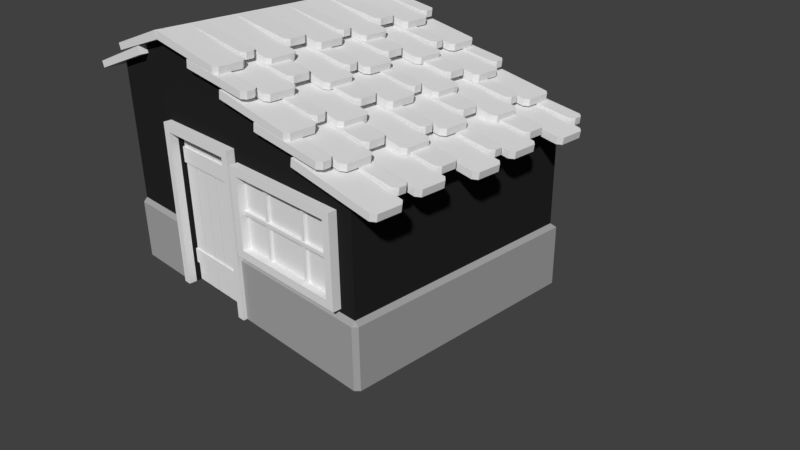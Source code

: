 # Source: Hut.blend  (saved by Blender 2.79.0; exported with 4.5.12 LTS)
import bpy
from mathutils import Matrix  # noqa: F401  (used for matrix-valued properties, if any)

bpy.ops.wm.read_factory_settings(use_empty=True)
scene = bpy.context.scene
scene.name = 'Scene'

# ---- collections
col_collection_1 = bpy.data.collections.new('Collection 1'); scene.collection.children.link(col_collection_1)

# ---- materials (node trees are filled in below, after node groups)
mat_roof = bpy.data.materials.new('Roof')
mat_roof.alpha_threshold = 0.0
mat_roof.roughness = 0.5
mat_wood = bpy.data.materials.new('Wood')
mat_wood.alpha_threshold = 0.0
mat_wood.roughness = 0.5
mat_stone = bpy.data.materials.new('Stone')
mat_stone.alpha_threshold = 0.0
mat_stone.roughness = 0.5
mat_wood_light = bpy.data.materials.new('Wood-Light')
mat_wood_light.alpha_threshold = 0.0
mat_wood_light.roughness = 0.5
mat_wood_dark = bpy.data.materials.new('Wood-Dark')
mat_wood_dark.alpha_threshold = 0.0
mat_wood_dark.roughness = 0.5
mat_inside = bpy.data.materials.new('Inside')
mat_inside.alpha_threshold = 0.0
mat_inside.roughness = 0.5

# ---- material node trees
mat_roof.use_nodes = True; mat_roof.node_tree.nodes.clear()
_N = mat_roof.node_tree.nodes; _L = mat_roof.node_tree.links
n0 = _N.new('ShaderNodeOutputMaterial'); n0.name = 'Material Output'; n0.location = (300, 300)
n1 = _N.new('ShaderNodeBsdfDiffuse'); n1.name = 'Diffuse BSDF'; n1.location = (10, 300)
_L.new(n1.outputs[0], n0.inputs[0])
n0.is_active_output = True
mat_wood.use_nodes = True; mat_wood.node_tree.nodes.clear()
_N = mat_wood.node_tree.nodes; _L = mat_wood.node_tree.links
n0 = _N.new('ShaderNodeOutputMaterial'); n0.name = 'Material Output'; n0.location = (300, 300)
n1 = _N.new('ShaderNodeBsdfDiffuse'); n1.name = 'Diffuse BSDF'; n1.location = (10, 300)
n1.inputs[0].default_value = (0.01885, 0.01885, 0.01885, 1.0)
_L.new(n1.outputs[0], n0.inputs[0])
n0.is_active_output = True
mat_stone.use_nodes = True; mat_stone.node_tree.nodes.clear()
_N = mat_stone.node_tree.nodes; _L = mat_stone.node_tree.links
n0 = _N.new('ShaderNodeOutputMaterial'); n0.name = 'Material Output'; n0.location = (300, 300)
n1 = _N.new('ShaderNodeBsdfDiffuse'); n1.name = 'Diffuse BSDF'; n1.location = (10, 300)
n1.inputs[0].default_value = (0.3757, 0.3757, 0.3757, 1.0)
_L.new(n1.outputs[0], n0.inputs[0])
n0.is_active_output = True
mat_wood_light.use_nodes = True; mat_wood_light.node_tree.nodes.clear()
_N = mat_wood_light.node_tree.nodes; _L = mat_wood_light.node_tree.links
n0 = _N.new('ShaderNodeOutputMaterial'); n0.name = 'Material Output'; n0.location = (300, 300)
n1 = _N.new('ShaderNodeBsdfDiffuse'); n1.name = 'Diffuse BSDF'; n1.location = (10, 300)
_L.new(n1.outputs[0], n0.inputs[0])
n0.is_active_output = True
mat_wood_dark.use_nodes = True; mat_wood_dark.node_tree.nodes.clear()
_N = mat_wood_dark.node_tree.nodes; _L = mat_wood_dark.node_tree.links
n0 = _N.new('ShaderNodeOutputMaterial'); n0.name = 'Material Output'; n0.location = (300, 300)
n1 = _N.new('ShaderNodeBsdfDiffuse'); n1.name = 'Diffuse BSDF'; n1.location = (10, 300)
_L.new(n1.outputs[0], n0.inputs[0])
n0.is_active_output = True
mat_inside.use_nodes = True; mat_inside.node_tree.nodes.clear()
_N = mat_inside.node_tree.nodes; _L = mat_inside.node_tree.links
n0 = _N.new('ShaderNodeOutputMaterial'); n0.name = 'Material Output'; n0.location = (300, 300)
n1 = _N.new('ShaderNodeBsdfDiffuse'); n1.name = 'Diffuse BSDF'; n1.location = (10, 300)
_L.new(n1.outputs[0], n0.inputs[0])
n0.is_active_output = True

# ---- world
world_world = bpy.data.worlds.new('World'); scene.world = world_world
world_world.color = (0.05088, 0.05088, 0.05088)
world_world.use_sun_shadow = False
world_world.sun_shadow_jitter_overblur = 0.0
world_world.cycles.sampling_method = 'MANUAL'

# ---- cameras
cam_camera = bpy.data.cameras.new('Camera')
cam_camera.clip_end = 100.0
cam_camera.lens = 35.0
cam_camera.sensor_width = 32.0
cam_camera.sensor_height = 18.0
cam_camera.ortho_scale = 7.314
cam_camera.dof.focus_distance = 0.0

# ---- meshes
me_cube_002 = bpy.data.meshes.new('Cube.002')
me_cube_002.from_pydata([(-0.9989, -2.1, 3.0), (-0.9826, -2.1, 3.099), (-0.9989, -1.7, 3.0), (-0.9826, -1.7, 3.099), (-0.9989, -1.7, 3.0), (-0.9859, -1.7, 3.099), (-0.9989, -1.5, 3.0), (-0.9859, -1.5, 3.099), (-0.9989, -1.5, 3.0), (-0.9813, -1.5, 3.098), (-0.9989, -1.1, 3.0), (-0.9813, -1.1, 3.098), (-0.9989, -1.1, 3.0), (-0.9869, -1.1, 3.099), (-0.9989, -0.8, 3.0), (-0.9869, -0.8, 3.099), (0.08282, -2.046, 2.83), (0.03424, -2.095, 2.838), (0.04776, -2.095, 2.92), (0.09633, -2.046, 2.912), (0.03424, -1.705, 2.838), (0.08282, -1.754, 2.83), (0.09633, -1.754, 2.912), (0.04776, -1.705, 2.92), (-0.01135, -1.646, 2.879), (-0.06015, -1.695, 2.885), (-0.04933, -1.695, 2.967), (-0.0005189, -1.646, 2.961), (-0.06015, -1.505, 2.885), (-0.01135, -1.554, 2.879), (-0.0005189, -1.554, 2.961), (-0.04933, -1.505, 2.967), (0.1396, -1.446, 2.806), (0.09114, -1.495, 2.814), (0.1057, -1.495, 2.896), (0.1542, -1.446, 2.887), (0.09114, -1.105, 2.814), (0.1396, -1.154, 2.806), (0.1542, -1.154, 2.887), (0.1057, -1.105, 2.896), (-0.05981, -1.046, 2.895), (-0.1087, -1.095, 2.901), (-0.09868, -1.095, 2.983), (-0.04981, -1.046, 2.977), (-0.1087, -0.805, 2.901), (-0.05981, -0.8543, 2.895), (-0.04981, -0.8543, 2.977), (-0.09868, -0.805, 2.983), (-0.9989, -0.8, 3.0), (-0.9826, -0.8, 3.099), (-0.9989, -0.4, 3.0), (-0.9826, -0.4, 3.099), (-0.9989, -0.4, 3.0), (-0.9859, -0.4, 3.099), (-0.9989, -0.2, 3.0), (-0.9859, -0.2, 3.099), (-0.9989, -0.2, 3.0), (-0.9813, -0.2, 3.098), (-0.9989, 0.2, 3.0), (-0.9813, 0.2, 3.098), (-0.9989, 0.2, 3.0), (-0.9869, 0.2, 3.099), (-0.9989, 0.5, 3.0), (-0.9869, 0.5, 3.099), (0.08282, -0.7457, 2.83), (0.03424, -0.795, 2.838), (0.04776, -0.795, 2.92), (0.09633, -0.7457, 2.912), (0.03424, -0.405, 2.838), (0.08282, -0.4543, 2.83), (0.09633, -0.4543, 2.912), (0.04776, -0.405, 2.92), (-0.01135, -0.3457, 2.879), (-0.06015, -0.395, 2.885), (-0.04933, -0.395, 2.967), (-0.0005189, -0.3457, 2.961), (-0.06015, -0.205, 2.885), (-0.01135, -0.2543, 2.879), (-0.0005189, -0.2543, 2.961), (-0.04933, -0.205, 2.967), (0.1396, -0.1457, 2.806), (0.09114, -0.195, 2.814), (0.1057, -0.195, 2.896), (0.1542, -0.1457, 2.887), (0.09114, 0.195, 2.814), (0.1396, 0.1457, 2.806), (0.1542, 0.1457, 2.887), (0.1057, 0.195, 2.896), (-0.05981, 0.2543, 2.895), (-0.1087, 0.205, 2.901), (-0.09868, 0.205, 2.983), (-0.04981, 0.2543, 2.977), (-0.1087, 0.495, 2.901), (-0.05981, 0.4457, 2.895), (-0.04981, 0.4457, 2.977), (-0.09868, 0.495, 2.983), (-0.9989, 0.5, 3.0), (-0.9826, 0.5, 3.099), (-0.9989, 0.9, 3.0), (-0.9826, 0.9, 3.099), (-0.9989, 0.9, 3.0), (-0.9859, 0.9, 3.099), (-0.9989, 1.1, 3.0), (-0.9859, 1.1, 3.099), (0.08282, 0.5543, 2.83), (0.03424, 0.505, 2.838), (0.04776, 0.505, 2.92), (0.09633, 0.5543, 2.912), (0.03424, 0.895, 2.838), (0.08282, 0.8457, 2.83), (0.09633, 0.8457, 2.912), (0.04776, 0.895, 2.92), (-0.01135, 0.9543, 2.879), (-0.06015, 0.905, 2.885), (-0.04933, 0.905, 2.967), (-0.0005189, 0.9543, 2.961), (-0.06015, 1.095, 2.885), (-0.01135, 1.046, 2.879), (-0.0005189, 1.046, 2.961), (-0.04933, 1.095, 2.967), (-1.424, -2.1, 2.75), (-1.458, -2.1, 2.844), (-1.424, -1.7, 2.75), (-1.458, -1.7, 2.844), (-1.424, -1.7, 2.75), (-1.455, -1.7, 2.845), (-1.424, -1.5, 2.75), (-1.455, -1.5, 2.845), (-1.424, -1.5, 2.75), (-1.46, -1.5, 2.844), (-1.424, -1.1, 2.75), (-1.46, -1.1, 2.844), (-0.4329, 1.1, 2.801), (-0.4166, 1.1, 2.9), (-0.4329, 0.7, 2.801), (-0.4166, 0.7, 2.9), (-0.4329, 0.7, 2.801), (-0.4198, 0.7, 2.9), (-0.4329, 0.5, 2.801), (-0.4198, 0.5, 2.9), (-0.4329, 0.5, 2.801), (-0.4153, 0.5, 2.899), (-0.4329, 0.1, 2.801), (-0.4153, 0.1, 2.899), (-0.4329, 0.1, 2.801), (-0.4208, 0.1, 2.9), (-0.4329, -0.2, 2.801), (-0.4208, -0.2, 2.9), (0.6488, 1.046, 2.631), (0.6003, 1.095, 2.639), (0.6138, 1.095, 2.721), (0.6624, 1.046, 2.713), (0.6003, 0.705, 2.639), (0.6488, 0.7543, 2.631), (0.6624, 0.7543, 2.713), (0.6138, 0.705, 2.721), (0.5547, 0.6457, 2.68), (0.5059, 0.695, 2.686), (0.5167, 0.695, 2.768), (0.5655, 0.6457, 2.762), (0.5059, 0.505, 2.686), (0.5547, 0.5543, 2.68), (0.5655, 0.5543, 2.762), (0.5167, 0.505, 2.768), (0.7056, 0.4457, 2.607), (0.6572, 0.495, 2.615), (0.6717, 0.495, 2.697), (0.7202, 0.4457, 2.688), (0.6572, 0.105, 2.615), (0.7056, 0.1543, 2.607), (0.7202, 0.1543, 2.688), (0.6717, 0.105, 2.697), (0.5062, 0.04573, 2.696), (0.4574, 0.09495, 2.702), (0.4673, 0.09495, 2.784), (0.5162, 0.04573, 2.778), (0.4574, -0.195, 2.702), (0.5062, -0.1457, 2.696), (0.5162, -0.1457, 2.778), (0.4673, -0.195, 2.784), (-0.4329, -0.2, 2.801), (-0.4166, -0.2, 2.9), (-0.4329, -0.6, 2.801), (-0.4166, -0.6, 2.9), (-0.4329, -0.6, 2.801), (-0.4198, -0.6, 2.9), (-0.4329, -0.8, 2.801), (-0.4198, -0.8, 2.9), (-0.4329, -0.8, 2.801), (-0.4153, -0.8, 2.899), (-0.4329, -1.2, 2.801), (-0.4153, -1.2, 2.899), (-0.4329, -1.2, 2.801), (-0.4208, -1.2, 2.9), (-0.4329, -1.5, 2.801), (-0.4208, -1.5, 2.9), (0.6488, -0.2543, 2.631), (0.6003, -0.205, 2.639), (0.6138, -0.205, 2.721), (0.6624, -0.2543, 2.713), (0.6003, -0.595, 2.639), (0.6488, -0.5457, 2.631), (0.6624, -0.5457, 2.713), (0.6138, -0.595, 2.721), (0.5547, -0.6543, 2.68), (0.5059, -0.605, 2.686), (0.5167, -0.605, 2.768), (0.5655, -0.6543, 2.762), (0.5059, -0.795, 2.686), (0.5547, -0.7457, 2.68), (0.5655, -0.7457, 2.762), (0.5167, -0.795, 2.768), (0.7056, -0.8543, 2.607), (0.6572, -0.805, 2.615), (0.6717, -0.805, 2.697), (0.7202, -0.8543, 2.688), (0.6572, -1.195, 2.615), (0.7056, -1.146, 2.607), (0.7202, -1.146, 2.688), (0.6717, -1.195, 2.697), (0.5062, -1.254, 2.696), (0.4574, -1.205, 2.702), (0.4673, -1.205, 2.784), (0.5162, -1.254, 2.778), (0.4574, -1.495, 2.702), (0.5062, -1.446, 2.696), (0.5162, -1.446, 2.778), (0.4673, -1.495, 2.784), (-0.4329, -1.5, 2.801), (-0.4166, -1.5, 2.9), (-0.4329, -1.9, 2.801), (-0.4166, -1.9, 2.9), (-0.4329, -1.9, 2.801), (-0.4198, -1.9, 2.9), (-0.4329, -2.1, 2.801), (-0.4198, -2.1, 2.9), (-1.424, -1.1, 2.75), (-1.454, -1.1, 2.846), (-1.424, -0.8, 2.75), (-1.454, -0.8, 2.846), (-2.456, -2.046, 2.384), (-2.41, -2.095, 2.401), (-2.438, -2.095, 2.479), (-2.485, -2.046, 2.462), (0.6488, -1.554, 2.631), (0.6003, -1.505, 2.639), (0.6138, -1.505, 2.721), (0.6624, -1.554, 2.713), (0.6003, -1.895, 2.639), (0.6488, -1.846, 2.631), (0.6624, -1.846, 2.713), (0.6138, -1.895, 2.721), (0.5547, -1.954, 2.68), (0.5059, -1.905, 2.686), (0.5167, -1.905, 2.768), (0.5655, -1.954, 2.762), (0.5059, -2.095, 2.686), (0.5547, -2.046, 2.68), (0.5655, -2.046, 2.762), (0.5167, -2.095, 2.768), (-2.41, -1.705, 2.401), (-2.456, -1.754, 2.384), (-2.485, -1.754, 2.462), (-2.438, -1.705, 2.479), (-2.373, -1.646, 2.449), (-2.326, -1.695, 2.464), (-2.352, -1.695, 2.543), (-2.398, -1.646, 2.528), (-2.326, -1.505, 2.464), (-2.373, -1.554, 2.449), (-2.398, -1.554, 2.528), (-2.352, -1.505, 2.543), (-2.507, -1.446, 2.349), (-2.461, -1.495, 2.367), (-2.491, -1.495, 2.444), (-2.537, -1.446, 2.427), (0.1332, -2.1, 2.602), (0.1494, -2.1, 2.701), (0.1332, -1.7, 2.602), (0.1494, -1.7, 2.701), (0.1332, -1.7, 2.602), (0.1462, -1.7, 2.701), (0.1332, -1.5, 2.602), (0.1462, -1.5, 2.701), (0.1332, -1.5, 2.602), (0.1507, -1.5, 2.7), (0.1332, -1.1, 2.602), (0.1507, -1.1, 2.7), (0.1332, -1.1, 2.602), (0.1452, -1.1, 2.701), (0.1332, -0.8, 2.602), (0.1452, -0.8, 2.701), (1.215, -2.046, 2.432), (1.166, -2.095, 2.44), (1.18, -2.095, 2.522), (1.228, -2.046, 2.514), (1.166, -1.705, 2.44), (1.215, -1.754, 2.432), (1.228, -1.754, 2.514), (1.18, -1.705, 2.522), (1.121, -1.646, 2.481), (1.072, -1.695, 2.487), (1.083, -1.695, 2.569), (1.132, -1.646, 2.563), (1.072, -1.505, 2.487), (1.121, -1.554, 2.481), (1.132, -1.554, 2.563), (1.083, -1.505, 2.569), (1.272, -1.446, 2.408), (1.223, -1.495, 2.416), (1.238, -1.495, 2.498), (1.286, -1.446, 2.489), (1.223, -1.105, 2.416), (1.272, -1.154, 2.408), (1.286, -1.154, 2.489), (1.238, -1.105, 2.498), (1.072, -1.046, 2.497), (1.023, -1.095, 2.503), (1.033, -1.095, 2.585), (1.082, -1.046, 2.579), (1.023, -0.805, 2.503), (1.072, -0.8543, 2.497), (1.082, -0.8543, 2.579), (1.033, -0.805, 2.585), (0.1332, -0.8, 2.602), (0.1494, -0.8, 2.701), (0.1332, -0.4, 2.602), (0.1494, -0.4, 2.701), (0.1332, -0.4, 2.602), (0.1462, -0.4, 2.701), (0.1332, -0.2, 2.602), (0.1462, -0.2, 2.701), (0.1332, -0.2, 2.602), (0.1507, -0.2, 2.7), (0.1332, 0.2, 2.602), (0.1507, 0.2, 2.7), (0.1332, 0.2, 2.602), (0.1452, 0.2, 2.701), (0.1332, 0.5, 2.602), (0.1452, 0.5, 2.701), (1.215, -0.7457, 2.432), (1.166, -0.795, 2.44), (1.18, -0.795, 2.522), (1.228, -0.7457, 2.514), (1.166, -0.405, 2.44), (1.215, -0.4543, 2.432), (1.228, -0.4543, 2.514), (1.18, -0.405, 2.522), (1.121, -0.3457, 2.481), (1.072, -0.395, 2.487), (1.083, -0.395, 2.569), (1.132, -0.3457, 2.563), (1.072, -0.205, 2.487), (1.121, -0.2543, 2.481), (1.132, -0.2543, 2.563), (1.083, -0.205, 2.569), (1.272, -0.1457, 2.408), (1.223, -0.195, 2.416), (1.238, -0.195, 2.498), (1.286, -0.1457, 2.489), (1.223, 0.195, 2.416), (1.272, 0.1457, 2.408), (1.286, 0.1457, 2.489), (1.238, 0.195, 2.498), (1.072, 0.2543, 2.497), (1.023, 0.205, 2.503), (1.033, 0.205, 2.585), (1.082, 0.2543, 2.579), (1.023, 0.495, 2.503), (1.072, 0.4457, 2.497), (1.082, 0.4457, 2.579), (1.033, 0.495, 2.585), (0.1332, 0.5, 2.602), (0.1494, 0.5, 2.701), (0.1332, 0.9, 2.602), (0.1494, 0.9, 2.701), (0.1332, 0.9, 2.602), (0.1462, 0.9, 2.701), (0.1332, 1.1, 2.602), (0.1462, 1.1, 2.701), (-2.461, -1.105, 2.367), (-2.507, -1.154, 2.349), (-2.537, -1.154, 2.427), (-2.491, -1.105, 2.444), (-2.328, -1.046, 2.474), (-2.281, -1.095, 2.488), (-2.306, -1.095, 2.568), (-2.353, -1.046, 2.553), (1.215, 0.5543, 2.432), (1.166, 0.505, 2.44), (1.18, 0.505, 2.522), (1.228, 0.5543, 2.514), (1.166, 0.895, 2.44), (1.215, 0.8457, 2.432), (1.228, 0.8457, 2.514), (1.18, 0.895, 2.522), (1.121, 0.9543, 2.481), (1.072, 0.905, 2.487), (1.083, 0.905, 2.569), (1.132, 0.9543, 2.563), (1.072, 1.095, 2.487), (1.121, 1.046, 2.481), (1.132, 1.046, 2.563), (1.083, 1.095, 2.569), (-2.281, -0.805, 2.488), (-2.328, -0.8543, 2.474), (-2.353, -0.8543, 2.553), (-2.306, -0.805, 2.568), (-1.424, -0.8, 2.75), (-1.458, -0.8, 2.844), (-1.424, -0.4, 2.75), (-1.458, -0.4, 2.844), (-1.424, -0.4, 2.75), (-1.455, -0.4, 2.845), (-1.424, -0.2, 2.75), (-1.455, -0.2, 2.845), (-1.424, -0.2, 2.75), (-1.46, -0.2, 2.844), (-1.424, 0.2, 2.75), (-1.46, 0.2, 2.844), (0.6992, 1.1, 2.403), (0.7155, 1.1, 2.502), (0.6992, 0.7, 2.403), (0.7155, 0.7, 2.502), (0.6992, 0.7, 2.403), (0.7122, 0.7, 2.502), (0.6992, 0.5, 2.403), (0.7122, 0.5, 2.502), (0.6992, 0.5, 2.403), (0.7167, 0.5, 2.501), (0.6992, 0.1, 2.403), (0.7167, 0.1, 2.501), (0.6992, 0.1, 2.403), (0.7112, 0.1, 2.502), (0.6992, -0.2, 2.403), (0.7112, -0.2, 2.502), (1.781, 1.046, 2.233), (1.732, 1.095, 2.241), (1.746, 1.095, 2.323), (1.794, 1.046, 2.315), (1.732, 0.705, 2.241), (1.781, 0.7543, 2.233), (1.794, 0.7543, 2.315), (1.746, 0.705, 2.323), (1.687, 0.6457, 2.282), (1.638, 0.695, 2.288), (1.649, 0.695, 2.37), (1.698, 0.6457, 2.364), (1.638, 0.505, 2.288), (1.687, 0.5543, 2.282), (1.698, 0.5543, 2.364), (1.649, 0.505, 2.37), (1.838, 0.4457, 2.209), (1.789, 0.495, 2.217), (1.804, 0.495, 2.299), (1.852, 0.4457, 2.29), (1.789, 0.105, 2.217), (1.838, 0.1543, 2.209), (1.852, 0.1543, 2.29), (1.804, 0.105, 2.299), (1.638, 0.04573, 2.298), (1.589, 0.09495, 2.303), (1.599, 0.09495, 2.386), (1.648, 0.04573, 2.38), (1.589, -0.195, 2.303), (1.638, -0.1457, 2.298), (1.648, -0.1457, 2.38), (1.599, -0.195, 2.386), (0.6992, -0.2, 2.403), (0.7155, -0.2, 2.502), (0.6992, -0.6, 2.403), (0.7155, -0.6, 2.502), (0.6992, -0.6, 2.403), (0.7122, -0.6, 2.502), (0.6992, -0.8, 2.403), (0.7122, -0.8, 2.502), (0.6992, -0.8, 2.403), (0.7167, -0.8, 2.501), (0.6992, -1.2, 2.403), (0.7167, -1.2, 2.501), (0.6992, -1.2, 2.403), (0.7112, -1.2, 2.502), (0.6992, -1.5, 2.403), (0.7112, -1.5, 2.502), (1.781, -0.2543, 2.233), (1.732, -0.205, 2.241), (1.746, -0.205, 2.323), (1.794, -0.2543, 2.315), (1.732, -0.595, 2.241), (1.781, -0.5457, 2.233), (1.794, -0.5457, 2.315), (1.746, -0.595, 2.323), (1.687, -0.6543, 2.282), (1.638, -0.605, 2.288), (1.649, -0.605, 2.37), (1.698, -0.6543, 2.364), (1.638, -0.795, 2.288), (1.687, -0.7457, 2.282), (1.698, -0.7457, 2.364), (1.649, -0.795, 2.37), (1.838, -0.8543, 2.209), (1.789, -0.805, 2.217), (1.804, -0.805, 2.299), (1.852, -0.8543, 2.29), (1.789, -1.195, 2.217), (1.838, -1.146, 2.209), (1.852, -1.146, 2.29), (1.804, -1.195, 2.299), (1.638, -1.254, 2.298), (1.589, -1.205, 2.303), (1.599, -1.205, 2.386), (1.648, -1.254, 2.38), (1.589, -1.495, 2.303), (1.638, -1.446, 2.298), (1.648, -1.446, 2.38), (1.599, -1.495, 2.386), (0.6992, -1.5, 2.403), (0.7155, -1.5, 2.502), (0.6992, -1.9, 2.403), (0.7155, -1.9, 2.502), (0.6992, -1.9, 2.403), (0.7122, -1.9, 2.502), (0.6992, -2.1, 2.403), (0.7122, -2.1, 2.502), (-1.424, 0.2, 2.75), (-1.454, 0.2, 2.846), (-1.424, 0.5, 2.75), (-1.454, 0.5, 2.846), (1.781, -1.554, 2.233), (1.732, -1.505, 2.241), (1.746, -1.505, 2.323), (1.794, -1.554, 2.315), (1.732, -1.895, 2.241), (1.781, -1.846, 2.233), (1.794, -1.846, 2.315), (1.746, -1.895, 2.323), (1.687, -1.954, 2.282), (1.638, -1.905, 2.288), (1.649, -1.905, 2.37), (1.698, -1.954, 2.364), (1.638, -2.095, 2.288), (1.687, -2.046, 2.282), (1.698, -2.046, 2.364), (1.649, -2.095, 2.37), (-2.456, -0.7457, 2.384), (-2.41, -0.795, 2.401), (-2.438, -0.795, 2.479), (-2.485, -0.7457, 2.462), (-2.41, -0.405, 2.401), (-2.456, -0.4543, 2.384), (-2.485, -0.4543, 2.462), (-2.438, -0.405, 2.479), (-2.373, -0.3457, 2.449), (-2.326, -0.395, 2.464), (-2.352, -0.395, 2.543), (-2.398, -0.3457, 2.528), (1.265, 1.1, 2.204), (1.278, 1.1, 2.303), (1.265, 0.9, 2.204), (1.278, 0.9, 2.303), (1.265, 0.9, 2.204), (1.283, 0.9, 2.302), (1.265, 0.5, 2.204), (1.283, 0.5, 2.302), (1.265, 0.5, 2.204), (1.277, 0.5, 2.303), (1.265, 0.2, 2.204), (1.277, 0.2, 2.303), (-2.326, -0.205, 2.464), (-2.373, -0.2543, 2.449), (-2.398, -0.2543, 2.528), (-2.352, -0.205, 2.543), (-2.507, -0.1457, 2.349), (-2.461, -0.195, 2.367), (-2.491, -0.195, 2.444), (-2.537, -0.1457, 2.427), (2.253, 1.046, 2.083), (2.204, 1.095, 2.089), (2.215, 1.095, 2.171), (2.264, 1.046, 2.165), (2.204, 0.905, 2.089), (2.253, 0.9543, 2.083), (2.264, 0.9543, 2.165), (2.215, 0.905, 2.171), (2.404, 0.8457, 2.009), (2.355, 0.895, 2.018), (2.37, 0.895, 2.1), (2.418, 0.8457, 2.091), (2.355, 0.505, 2.018), (2.404, 0.5543, 2.009), (2.418, 0.5543, 2.091), (2.37, 0.505, 2.1), (2.204, 0.4457, 2.099), (2.155, 0.495, 2.104), (2.165, 0.495, 2.187), (2.214, 0.4457, 2.181), (2.155, 0.205, 2.104), (2.204, 0.2543, 2.099), (2.214, 0.2543, 2.181), (2.165, 0.205, 2.187), (1.265, 0.2, 2.204), (1.281, 0.2, 2.303), (1.265, -0.2, 2.204), (1.281, -0.2, 2.303), (1.265, -0.2, 2.204), (1.278, -0.2, 2.303), (1.265, -0.4, 2.204), (1.278, -0.4, 2.303), (1.265, -0.4, 2.204), (1.283, -0.4, 2.302), (1.265, -0.8, 2.204), (1.283, -0.8, 2.302), (1.265, -0.8, 2.204), (1.277, -0.8, 2.303), (1.265, -1.1, 2.204), (1.277, -1.1, 2.303), (2.347, 0.1457, 2.034), (2.298, 0.195, 2.042), (2.312, 0.195, 2.124), (2.36, 0.1457, 2.116), (2.298, -0.195, 2.042), (2.347, -0.1457, 2.034), (2.36, -0.1457, 2.116), (2.312, -0.195, 2.124), (2.253, -0.2543, 2.083), (2.204, -0.205, 2.089), (2.215, -0.205, 2.171), (2.264, -0.2543, 2.165), (2.204, -0.395, 2.089), (2.253, -0.3457, 2.083), (2.264, -0.3457, 2.165), (2.215, -0.395, 2.171), (2.404, -0.4543, 2.009), (2.355, -0.405, 2.018), (2.37, -0.405, 2.1), (2.418, -0.4543, 2.091), (2.355, -0.795, 2.018), (2.404, -0.7457, 2.009), (2.418, -0.7457, 2.091), (2.37, -0.795, 2.1), (2.204, -0.8543, 2.099), (2.155, -0.805, 2.104), (2.165, -0.805, 2.187), (2.214, -0.8543, 2.181), (2.155, -1.095, 2.104), (2.204, -1.046, 2.099), (2.214, -1.046, 2.181), (2.165, -1.095, 2.187), (1.265, -1.1, 2.204), (1.281, -1.1, 2.303), (1.265, -1.5, 2.204), (1.281, -1.5, 2.303), (1.265, -1.5, 2.204), (1.278, -1.5, 2.303), (1.265, -1.7, 2.204), (1.278, -1.7, 2.303), (1.265, -1.7, 2.204), (1.283, -1.7, 2.302), (1.265, -2.1, 2.204), (1.283, -2.1, 2.302), (-2.461, 0.195, 2.367), (-2.507, 0.1457, 2.349), (-2.537, 0.1457, 2.427), (-2.491, 0.195, 2.444), (2.347, -1.154, 2.034), (2.298, -1.105, 2.042), (2.312, -1.105, 2.124), (2.36, -1.154, 2.116), (2.298, -1.495, 2.042), (2.347, -1.446, 2.034), (2.36, -1.446, 2.116), (2.312, -1.495, 2.124), (2.253, -1.554, 2.083), (2.204, -1.505, 2.089), (2.215, -1.505, 2.171), (2.264, -1.554, 2.165), (2.204, -1.695, 2.089), (2.253, -1.646, 2.083), (2.264, -1.646, 2.165), (2.215, -1.695, 2.171), (2.404, -1.754, 2.009), (2.355, -1.705, 2.018), (2.37, -1.705, 2.1), (2.418, -1.754, 2.091), (2.355, -2.095, 2.018), (2.404, -2.046, 2.009), (2.418, -2.046, 2.091), (2.37, -2.095, 2.1), (-2.328, 0.2543, 2.474), (-2.281, 0.205, 2.488), (-2.306, 0.205, 2.568), (-2.353, 0.2543, 2.553), (-2.281, 0.495, 2.488), (-2.328, 0.4457, 2.474), (-2.353, 0.4457, 2.553), (-2.306, 0.495, 2.568), (-1.919, -2.095, 2.793), (-1.965, -2.046, 2.778), (-1.94, -2.046, 2.699), (-1.893, -2.095, 2.714), (-1.965, -1.954, 2.778), (-1.919, -1.905, 2.793), (-1.893, -1.905, 2.714), (-1.94, -1.954, 2.699), (-2.005, -1.895, 2.729), (-2.051, -1.846, 2.712), (-2.023, -1.846, 2.634), (-1.977, -1.895, 2.651), (-2.051, -1.554, 2.712), (-2.005, -1.505, 2.729), (-1.977, -1.505, 2.651), (-2.023, -1.554, 2.634), (-1.022, -2.1, 3.095), (-0.9913, -2.1, 3.0), (-1.022, -1.9, 3.095), (-0.9913, -1.9, 3.0), (-1.025, -1.9, 3.094), (-0.9913, -1.9, 3.0), (-1.025, -1.5, 3.094), (-0.9913, -1.5, 3.0), (-1.873, -1.495, 2.818), (-1.92, -1.446, 2.803), (-1.895, -1.446, 2.724), (-1.848, -1.495, 2.738), (-1.92, -1.254, 2.803), (-1.873, -1.205, 2.818), (-1.848, -1.205, 2.738), (-1.895, -1.254, 2.724), (-2.058, -1.195, 2.694), (-2.104, -1.146, 2.677), (-2.074, -1.146, 2.599), (-2.028, -1.195, 2.617), (-2.104, -0.8543, 2.677), (-2.058, -0.805, 2.694), (-2.028, -0.805, 2.617), (-2.074, -0.8543, 2.599), (-1.919, -0.795, 2.793), (-1.965, -0.7457, 2.778), (-1.94, -0.7457, 2.699), (-1.893, -0.795, 2.714), (-1.965, -0.6543, 2.778), (-1.919, -0.605, 2.793), (-1.893, -0.605, 2.714), (-1.94, -0.6543, 2.699), (-2.005, -0.595, 2.729), (-2.051, -0.5457, 2.712), (-2.023, -0.5457, 2.634), (-1.977, -0.595, 2.651), (-2.051, -0.2543, 2.712), (-2.005, -0.205, 2.729), (-1.977, -0.205, 2.651), (-2.023, -0.2543, 2.634), (-1.021, -1.5, 3.096), (-0.9913, -1.5, 3.0), (-1.021, -1.2, 3.096), (-0.9913, -1.2, 3.0), (-1.027, -1.2, 3.094), (-0.9913, -1.2, 3.0), (-1.027, -0.8, 3.094), (-0.9913, -0.8, 3.0), (-1.022, -0.8, 3.095), (-0.9913, -0.8, 3.0), (-1.022, -0.6, 3.095), (-0.9913, -0.6, 3.0), (-1.025, -0.6, 3.094), (-0.9913, -0.6, 3.0), (-1.025, -0.2, 3.094), (-0.9913, -0.2, 3.0), (-1.873, -0.195, 2.818), (-1.92, -0.1457, 2.803), (-1.895, -0.1457, 2.724), (-1.848, -0.195, 2.738), (-1.92, 0.04573, 2.803), (-1.873, 0.09495, 2.818), (-1.848, 0.09495, 2.738), (-1.895, 0.04573, 2.724), (-2.058, 0.105, 2.694), (-2.104, 0.1543, 2.677), (-2.074, 0.1543, 2.599), (-2.028, 0.105, 2.617), (-2.104, 0.4457, 2.677), (-2.058, 0.495, 2.694), (-2.028, 0.495, 2.617), (-2.074, 0.4457, 2.599), (-1.919, 0.505, 2.793), (-1.965, 0.5543, 2.778), (-1.94, 0.5543, 2.699), (-1.893, 0.505, 2.714), (-1.965, 0.6457, 2.778), (-1.919, 0.695, 2.793), (-1.893, 0.695, 2.714), (-1.94, 0.6457, 2.699), (-2.005, 0.705, 2.729), (-2.051, 0.7543, 2.712), (-2.023, 0.7543, 2.634), (-1.977, 0.705, 2.651), (-2.051, 1.046, 2.712), (-2.005, 1.095, 2.729), (-1.977, 1.095, 2.651), (-2.023, 1.046, 2.634), (-1.424, 0.5, 2.75), (-1.458, 0.5, 2.844), (-1.424, 0.9, 2.75), (-1.458, 0.9, 2.844), (-1.424, 0.9, 2.75), (-1.455, 0.9, 2.845), (-1.424, 1.1, 2.75), (-1.455, 1.1, 2.845), (-1.021, -0.2, 3.096), (-0.9913, -0.2, 3.0), (-1.021, 0.1, 3.096), (-0.9913, 0.1, 3.0), (-1.027, 0.1, 3.094), (-0.9913, 0.1, 3.0), (-1.027, 0.5, 3.094), (-0.9913, 0.5, 3.0), (-1.022, 0.5, 3.095), (-0.9913, 0.5, 3.0), (-1.022, 0.7, 3.095), (-0.9913, 0.7, 3.0), (-1.025, 0.7, 3.094), (-0.9913, 0.7, 3.0), (-1.025, 1.1, 3.094), (-0.9913, 1.1, 3.0), (-2.456, 0.5543, 2.384), (-2.41, 0.505, 2.401), (-2.438, 0.505, 2.479), (-2.485, 0.5543, 2.462), (-2.41, 0.895, 2.401), (-2.456, 0.8457, 2.384), (-2.485, 0.8457, 2.462), (-2.438, 0.895, 2.479), (-2.373, 0.9543, 2.449), (-2.326, 0.905, 2.464), (-2.352, 0.905, 2.543), (-2.398, 0.9543, 2.528), (-2.326, 1.095, 2.464), (-2.373, 1.046, 2.449), (-2.398, 1.046, 2.528), (-2.352, 1.095, 2.543), (-2.0, -2.0, 2.6), (-2.0, 1.0, 2.6), (2.0, -2.0, 2.1), (2.0, 1.0, 2.1), (-1.0, 1.0, 3.1), (-1.0, -2.0, 3.1), (0.05, 1.0, 2.75), (0.05, -2.0, 2.75)], [], [(16, 21, 22, 19), (3, 23, 20, 2), (20, 21, 16, 17, 0, 2), (2, 0, 1, 3), (22, 23, 3, 1, 18, 19), (4, 25, 26, 5), (24, 29, 30, 27), (7, 31, 28, 6), (28, 29, 24, 25, 4, 6), (6, 4, 5, 7), (30, 31, 7, 5, 26, 27), (8, 33, 34, 9), (32, 37, 38, 35), (11, 39, 36, 10), (36, 37, 32, 33, 8, 10), (10, 8, 9, 11), (38, 39, 11, 9, 34, 35), (12, 41, 42, 13), (40, 45, 46, 43), (15, 47, 44, 14), (44, 45, 40, 41, 12, 14), (14, 12, 13, 15), (46, 47, 15, 13, 42, 43), (16, 19, 18, 17), (20, 23, 22, 21), (24, 27, 26, 25), (28, 31, 30, 29), (32, 35, 34, 33), (36, 39, 38, 37), (40, 43, 42, 41), (44, 47, 46, 45), (0, 17, 18, 1), (64, 69, 70, 67), (51, 71, 68, 50), (68, 69, 64, 65, 48, 50), (50, 48, 49, 51), (70, 71, 51, 49, 66, 67), (52, 73, 74, 53), (72, 77, 78, 75), (55, 79, 76, 54), (76, 77, 72, 73, 52, 54), (54, 52, 53, 55), (78, 79, 55, 53, 74, 75), (56, 81, 82, 57), (80, 85, 86, 83), (59, 87, 84, 58), (84, 85, 80, 81, 56, 58), (58, 56, 57, 59), (86, 87, 59, 57, 82, 83), (60, 89, 90, 61), (88, 93, 94, 91), (63, 95, 92, 62), (92, 93, 88, 89, 60, 62), (62, 60, 61, 63), (94, 95, 63, 61, 90, 91), (64, 67, 66, 65), (68, 71, 70, 69), (72, 75, 74, 73), (76, 79, 78, 77), (80, 83, 82, 81), (84, 87, 86, 85), (88, 91, 90, 89), (92, 95, 94, 93), (48, 65, 66, 49), (104, 109, 110, 107), (99, 111, 108, 98), (108, 109, 104, 105, 96, 98), (98, 96, 97, 99), (110, 111, 99, 97, 106, 107), (100, 113, 114, 101), (112, 117, 118, 115), (103, 119, 116, 102), (116, 117, 112, 113, 100, 102), (102, 100, 101, 103), (118, 119, 103, 101, 114, 115), (240, 243, 262, 261), (123, 122, 260, 263), (260, 122, 120, 241, 240, 261), (122, 123, 121, 120), (104, 107, 106, 105), (108, 111, 110, 109), (112, 115, 114, 113), (116, 119, 118, 117), (262, 243, 242, 121, 123, 263), (124, 125, 266, 265), (264, 267, 270, 269), (127, 126, 268, 271), (96, 105, 106, 97), (148, 151, 154, 153), (135, 134, 152, 155), (152, 134, 132, 149, 148, 153), (134, 135, 133, 132), (154, 151, 150, 133, 135, 155), (136, 137, 158, 157), (156, 159, 162, 161), (139, 138, 160, 163), (160, 138, 136, 157, 156, 161), (138, 139, 137, 136), (162, 159, 158, 137, 139, 163), (140, 141, 166, 165), (164, 167, 170, 169), (143, 142, 168, 171), (168, 142, 140, 165, 164, 169), (142, 143, 141, 140), (170, 167, 166, 141, 143, 171), (144, 145, 174, 173), (172, 175, 178, 177), (147, 146, 176, 179), (176, 146, 144, 173, 172, 177), (146, 147, 145, 144), (178, 175, 174, 145, 147, 179), (148, 149, 150, 151), (152, 153, 154, 155), (156, 157, 158, 159), (160, 161, 162, 163), (164, 165, 166, 167), (168, 169, 170, 171), (172, 173, 174, 175), (176, 177, 178, 179), (132, 133, 150, 149), (196, 199, 202, 201), (183, 182, 200, 203), (200, 182, 180, 197, 196, 201), (182, 183, 181, 180), (202, 199, 198, 181, 183, 203), (184, 185, 206, 205), (204, 207, 210, 209), (187, 186, 208, 211), (208, 186, 184, 205, 204, 209), (186, 187, 185, 184), (210, 207, 206, 185, 187, 211), (188, 189, 214, 213), (212, 215, 218, 217), (191, 190, 216, 219), (216, 190, 188, 213, 212, 217), (190, 191, 189, 188), (218, 215, 214, 189, 191, 219), (192, 193, 222, 221), (220, 223, 226, 225), (195, 194, 224, 227), (224, 194, 192, 221, 220, 225), (194, 195, 193, 192), (226, 223, 222, 193, 195, 227), (196, 197, 198, 199), (200, 201, 202, 203), (204, 205, 206, 207), (208, 209, 210, 211), (212, 213, 214, 215), (216, 217, 218, 219), (220, 221, 222, 223), (224, 225, 226, 227), (180, 181, 198, 197), (244, 247, 250, 249), (231, 230, 248, 251), (248, 230, 228, 245, 244, 249), (230, 231, 229, 228), (250, 247, 246, 229, 231, 251), (232, 233, 254, 253), (252, 255, 258, 257), (235, 234, 256, 259), (256, 234, 232, 253, 252, 257), (234, 235, 233, 232), (258, 255, 254, 233, 235, 259), (268, 126, 124, 265, 264, 269), (126, 127, 125, 124), (270, 267, 266, 125, 127, 271), (128, 129, 274, 273), (272, 275, 382, 381), (131, 130, 380, 383), (380, 130, 128, 273, 272, 381), (130, 131, 129, 128), (382, 275, 274, 129, 131, 383), (236, 237, 386, 385), (384, 387, 406, 405), (239, 238, 404, 407), (244, 245, 246, 247), (248, 249, 250, 251), (252, 253, 254, 255), (256, 257, 258, 259), (404, 238, 236, 385, 384, 405), (238, 239, 237, 236), (406, 387, 386, 237, 239, 407), (240, 241, 242, 243), (228, 229, 246, 245), (292, 297, 298, 295), (279, 299, 296, 278), (296, 297, 292, 293, 276, 278), (278, 276, 277, 279), (298, 299, 279, 277, 294, 295), (280, 301, 302, 281), (300, 305, 306, 303), (283, 307, 304, 282), (304, 305, 300, 301, 280, 282), (282, 280, 281, 283), (306, 307, 283, 281, 302, 303), (284, 309, 310, 285), (308, 313, 314, 311), (287, 315, 312, 286), (312, 313, 308, 309, 284, 286), (286, 284, 285, 287), (314, 315, 287, 285, 310, 311), (288, 317, 318, 289), (316, 321, 322, 319), (291, 323, 320, 290), (320, 321, 316, 317, 288, 290), (290, 288, 289, 291), (322, 323, 291, 289, 318, 319), (292, 295, 294, 293), (296, 299, 298, 297), (300, 303, 302, 301), (304, 307, 306, 305), (308, 311, 310, 309), (312, 315, 314, 313), (316, 319, 318, 317), (320, 323, 322, 321), (276, 293, 294, 277), (340, 345, 346, 343), (327, 347, 344, 326), (344, 345, 340, 341, 324, 326), (326, 324, 325, 327), (346, 347, 327, 325, 342, 343), (328, 349, 350, 329), (348, 353, 354, 351), (331, 355, 352, 330), (352, 353, 348, 349, 328, 330), (330, 328, 329, 331), (354, 355, 331, 329, 350, 351), (332, 357, 358, 333), (356, 361, 362, 359), (335, 363, 360, 334), (360, 361, 356, 357, 332, 334), (334, 332, 333, 335), (362, 363, 335, 333, 358, 359), (336, 365, 366, 337), (364, 369, 370, 367), (339, 371, 368, 338), (368, 369, 364, 365, 336, 338), (338, 336, 337, 339), (370, 371, 339, 337, 366, 367), (340, 343, 342, 341), (344, 347, 346, 345), (348, 351, 350, 349), (352, 355, 354, 353), (356, 359, 358, 357), (360, 363, 362, 361), (364, 367, 366, 365), (368, 371, 370, 369), (324, 341, 342, 325), (388, 393, 394, 391), (375, 395, 392, 374), (392, 393, 388, 389, 372, 374), (374, 372, 373, 375), (394, 395, 375, 373, 390, 391), (376, 397, 398, 377), (396, 401, 402, 399), (379, 403, 400, 378), (400, 401, 396, 397, 376, 378), (378, 376, 377, 379), (402, 403, 379, 377, 398, 399), (260, 261, 262, 263), (264, 265, 266, 267), (268, 269, 270, 271), (272, 273, 274, 275), (380, 381, 382, 383), (384, 385, 386, 387), (404, 405, 406, 407), (120, 121, 242, 241), (544, 547, 550, 549), (411, 410, 548, 551), (548, 410, 408, 545, 544, 549), (410, 411, 409, 408), (388, 391, 390, 389), (392, 395, 394, 393), (396, 399, 398, 397), (400, 403, 402, 401), (550, 547, 546, 409, 411, 551), (412, 413, 554, 553), (552, 555, 570, 569), (415, 414, 568, 571), (372, 389, 390, 373), (436, 439, 442, 441), (423, 422, 440, 443), (440, 422, 420, 437, 436, 441), (422, 423, 421, 420), (442, 439, 438, 421, 423, 443), (424, 425, 446, 445), (444, 447, 450, 449), (427, 426, 448, 451), (448, 426, 424, 445, 444, 449), (426, 427, 425, 424), (450, 447, 446, 425, 427, 451), (428, 429, 454, 453), (452, 455, 458, 457), (431, 430, 456, 459), (456, 430, 428, 453, 452, 457), (430, 431, 429, 428), (458, 455, 454, 429, 431, 459), (432, 433, 462, 461), (460, 463, 466, 465), (435, 434, 464, 467), (464, 434, 432, 461, 460, 465), (434, 435, 433, 432), (466, 463, 462, 433, 435, 467), (436, 437, 438, 439), (440, 441, 442, 443), (444, 445, 446, 447), (448, 449, 450, 451), (452, 453, 454, 455), (456, 457, 458, 459), (460, 461, 462, 463), (464, 465, 466, 467), (420, 421, 438, 437), (484, 487, 490, 489), (471, 470, 488, 491), (488, 470, 468, 485, 484, 489), (470, 471, 469, 468), (490, 487, 486, 469, 471, 491), (472, 473, 494, 493), (492, 495, 498, 497), (475, 474, 496, 499), (496, 474, 472, 493, 492, 497), (474, 475, 473, 472), (498, 495, 494, 473, 475, 499), (476, 477, 502, 501), (500, 503, 506, 505), (479, 478, 504, 507), (504, 478, 476, 501, 500, 505), (478, 479, 477, 476), (506, 503, 502, 477, 479, 507), (480, 481, 510, 509), (508, 511, 514, 513), (483, 482, 512, 515), (512, 482, 480, 509, 508, 513), (482, 483, 481, 480), (514, 511, 510, 481, 483, 515), (484, 485, 486, 487), (488, 489, 490, 491), (492, 493, 494, 495), (496, 497, 498, 499), (500, 501, 502, 503), (504, 505, 506, 507), (508, 509, 510, 511), (512, 513, 514, 515), (468, 469, 486, 485), (528, 531, 534, 533), (519, 518, 532, 535), (532, 518, 516, 529, 528, 533), (518, 519, 517, 516), (534, 531, 530, 517, 519, 535), (520, 521, 538, 537), (536, 539, 542, 541), (523, 522, 540, 543), (540, 522, 520, 537, 536, 541), (522, 523, 521, 520), (542, 539, 538, 521, 523, 543), (568, 414, 412, 553, 552, 569), (414, 415, 413, 412), (570, 555, 554, 413, 415, 571), (416, 417, 574, 573), (572, 575, 662, 661), (419, 418, 660, 663), (528, 529, 530, 531), (532, 533, 534, 535), (536, 537, 538, 539), (540, 541, 542, 543), (660, 418, 416, 573, 572, 661), (418, 419, 417, 416), (516, 517, 530, 529), (662, 575, 574, 417, 419, 663), (524, 525, 690, 689), (688, 691, 694, 693), (527, 526, 692, 695), (692, 526, 524, 689, 688, 693), (556, 557, 578, 577), (576, 579, 582, 581), (559, 558, 580, 583), (580, 558, 556, 577, 576, 581), (558, 559, 557, 556), (582, 579, 578, 557, 559, 583), (560, 561, 586, 585), (584, 587, 590, 589), (563, 562, 588, 591), (588, 562, 560, 585, 584, 589), (562, 563, 561, 560), (590, 587, 586, 561, 563, 591), (564, 565, 594, 593), (592, 595, 598, 597), (567, 566, 596, 599), (596, 566, 564, 593, 592, 597), (566, 567, 565, 564), (598, 595, 594, 565, 567, 599), (526, 527, 525, 524), (694, 691, 690, 525, 527, 695), (576, 577, 578, 579), (580, 581, 582, 583), (584, 585, 586, 587), (588, 589, 590, 591), (592, 593, 594, 595), (596, 597, 598, 599), (544, 545, 546, 547), (616, 619, 622, 621), (603, 602, 620, 623), (620, 602, 600, 617, 616, 621), (602, 603, 601, 600), (622, 619, 618, 601, 603, 623), (604, 605, 626, 625), (624, 627, 630, 629), (607, 606, 628, 631), (628, 606, 604, 625, 624, 629), (606, 607, 605, 604), (630, 627, 626, 605, 607, 631), (608, 609, 634, 633), (632, 635, 638, 637), (611, 610, 636, 639), (636, 610, 608, 633, 632, 637), (610, 611, 609, 608), (638, 635, 634, 609, 611, 639), (612, 613, 642, 641), (640, 643, 646, 645), (615, 614, 644, 647), (644, 614, 612, 641, 640, 645), (614, 615, 613, 612), (646, 643, 642, 613, 615, 647), (616, 617, 618, 619), (620, 621, 622, 623), (624, 625, 626, 627), (628, 629, 630, 631), (632, 633, 634, 635), (636, 637, 638, 639), (640, 641, 642, 643), (644, 645, 646, 647), (600, 601, 618, 617), (664, 667, 670, 669), (651, 650, 668, 671), (668, 650, 648, 665, 664, 669), (650, 651, 649, 648), (670, 667, 666, 649, 651, 671), (652, 653, 674, 673), (672, 675, 678, 677), (655, 654, 676, 679), (676, 654, 652, 673, 672, 677), (654, 655, 653, 652), (678, 675, 674, 653, 655, 679), (656, 657, 682, 681), (680, 683, 686, 685), (659, 658, 684, 687), (684, 658, 656, 681, 680, 685), (658, 659, 657, 656), (686, 683, 682, 657, 659, 687), (548, 549, 550, 551), (552, 553, 554, 555), (568, 569, 570, 571), (572, 573, 574, 575), (660, 661, 662, 663), (688, 689, 690, 691), (664, 665, 666, 667), (668, 669, 670, 671), (672, 673, 674, 675), (676, 677, 678, 679), (680, 681, 682, 683), (684, 685, 686, 687), (692, 693, 694, 695), (408, 409, 546, 545), (648, 649, 666, 665), (719, 710, 709, 718), (699, 696, 697, 698), (703, 700, 701, 702), (707, 704, 705, 706), (711, 708, 709, 710), (697, 696, 712, 714, 701, 700), (713, 715, 714, 712), (699, 698, 703, 702, 715, 713), (712, 696, 699, 713), (703, 698, 697, 700), (715, 702, 701, 714), (705, 704, 716, 718, 709, 708), (717, 719, 718, 716), (707, 706, 711, 710, 719, 717), (716, 704, 707, 717), (711, 706, 705, 708), (767, 750, 749, 766), (723, 720, 721, 722), (727, 724, 725, 726), (731, 728, 729, 730), (735, 732, 733, 734), (739, 736, 737, 738), (743, 740, 741, 742), (747, 744, 745, 746), (751, 748, 749, 750), (721, 720, 752, 754, 725, 724), (753, 755, 754, 752), (723, 722, 727, 726, 755, 753), (752, 720, 723, 753), (727, 722, 721, 724), (755, 726, 725, 754), (729, 728, 756, 758, 733, 732), (757, 759, 758, 756), (731, 730, 735, 734, 759, 757), (756, 728, 731, 757), (735, 730, 729, 732), (759, 734, 733, 758), (737, 736, 760, 762, 741, 740), (761, 763, 762, 760), (739, 738, 743, 742, 763, 761), (760, 736, 739, 761), (743, 738, 737, 740), (763, 742, 741, 762), (745, 744, 764, 766, 749, 748), (765, 767, 766, 764), (747, 746, 751, 750, 767, 765), (764, 744, 747, 765), (751, 746, 745, 748), (823, 798, 797, 822), (771, 768, 769, 770), (775, 772, 773, 774), (779, 776, 777, 778), (783, 780, 781, 782), (787, 784, 785, 786), (791, 788, 789, 790), (795, 792, 793, 794), (799, 796, 797, 798), (769, 768, 808, 810, 773, 772), (809, 811, 810, 808), (771, 770, 775, 774, 811, 809), (808, 768, 771, 809), (775, 770, 769, 772), (811, 774, 773, 810), (777, 776, 812, 814, 781, 780), (813, 815, 814, 812), (779, 778, 783, 782, 815, 813), (812, 776, 779, 813), (783, 778, 777, 780), (815, 782, 781, 814), (785, 784, 816, 818, 789, 788), (817, 819, 818, 816), (787, 786, 791, 790, 819, 817), (816, 784, 787, 817), (791, 786, 785, 788), (819, 790, 789, 818), (824, 827, 830, 829), (803, 802, 828, 831), (828, 802, 800, 825, 824, 829), (802, 803, 801, 800), (830, 827, 826, 801, 803, 831), (804, 805, 834, 833), (832, 835, 838, 837), (807, 806, 836, 839), (836, 806, 804, 833, 832, 837), (806, 807, 805, 804), (838, 835, 834, 805, 807, 839), (824, 825, 826, 827), (793, 792, 820, 822, 797, 796), (821, 823, 822, 820), (795, 794, 799, 798, 823, 821), (820, 792, 795, 821), (828, 829, 830, 831), (832, 833, 834, 835), (836, 837, 838, 839), (800, 801, 826, 825), (799, 794, 793, 796), (846, 847, 842, 843), (847, 846, 844, 845), (841, 840, 845, 844)])
me_cube_002.materials.append(mat_roof)
me_cube_002.use_remesh_preserve_volume = False
me_cube_002.use_remesh_preserve_attributes = False
me_cube_002.use_mirror_vertex_groups = False
me_cube_002.update()
me_cube_001 = bpy.data.meshes.new('Cube.001')
me_cube_001.from_pydata([(-2.0, 0.9, 1.8), (-2.0, 0.9, 0.0), (-2.0, -1.1, 1.8), (-2.0, -1.1, 0.0), (-2.0, 0.9597, 1.8), (-2.0, -1.163, 1.8), (-1.995, 0.9597, 1.868), (-1.995, -1.163, 1.868), (-3.557, -1.163, 1.277), (-3.557, 0.9597, 1.277), (-3.552, -1.163, 1.346), (-3.552, 0.9597, 1.346), (-3.5, 0.9, 0.0), (-3.5, -1.1, 1.3), (-3.5, 0.9, 1.3), (-3.5, -1.1, 0.0), (-3.301, 0.9, 1.366), (-3.301, -1.1, 0.0), (-3.301, 0.9, 0.0), (-3.301, -1.1, 1.366), (-2.199, 0.9, 1.734), (-2.199, -1.1, 0.0), (-2.199, 0.9, 0.0), (-2.199, -1.1, 1.734), (-2.0, -0.8989, 1.8), (-2.0, -0.8989, 0.0), (-3.5, -0.8989, 0.0), (-3.5, -0.8989, 1.3), (-3.301, -0.8989, 1.366), (-3.301, -0.8989, 0.0), (-2.199, -0.8989, 1.734), (-2.199, -0.8989, 0.0), (-2.0, 0.6986, 1.8), (-2.0, 0.6986, 0.0), (-3.5, 0.6986, 0.0), (-3.5, 0.6986, 1.3), (-3.301, 0.6986, 1.366), (-3.301, 0.6986, 0.0), (-2.199, 0.6986, 1.734), (-2.199, 0.6986, 0.0), (-2.229, 0.8223, 1.134), (-2.193, 0.8223, 0.001503), (-2.229, 0.7763, 1.134), (-2.193, 0.7763, 0.001503), (-2.306, 0.8223, 1.132), (-2.27, 0.8223, -0.0009407), (-2.306, 0.7763, 1.132), (-2.27, 0.7763, -0.0009407), (-2.307, 0.8223, 1.033), (-2.314, 0.8223, -0.0002622), (-2.307, 0.7763, 1.033), (-2.314, 0.7763, -0.0002622), (-2.385, 0.8223, 1.034), (-2.392, 0.8223, 0.0002882), (-2.385, 0.7763, 1.034), (-2.392, 0.7763, 0.0002882), (-2.42, 0.8223, 1.034), (-2.401, 0.8223, 0.0007834), (-2.42, 0.7763, 1.034), (-2.401, 0.7763, 0.0007834), (-2.498, 0.8223, 1.033), (-2.479, 0.8223, -0.0006154), (-2.498, 0.7763, 1.033), (-2.479, 0.7763, -0.0006154), (-2.509, 0.8223, 0.8334), (-2.512, 0.8223, -0.0001489), (-2.509, 0.7763, 0.8334), (-2.512, 0.7763, -0.0001489), (-2.587, 0.8223, 0.8337), (-2.59, 0.8223, 0.0001553), (-2.587, 0.7763, 0.8337), (-2.59, 0.7763, 0.0001553), (-2.621, 0.8223, 0.9342), (-2.601, 0.8223, 0.0009347), (-2.621, 0.7763, 0.9342), (-2.601, 0.7763, 0.0009347), (-2.698, 0.8223, 0.9326), (-2.678, 0.8223, -0.000722), (-2.698, 0.7763, 0.9326), (-2.678, 0.7763, -0.000722), (-2.72, 0.8223, 0.8342), (-2.702, 0.8223, 0.0009233), (-2.72, 0.7763, 0.8342), (-2.702, 0.7763, 0.0009233), (-2.797, 0.8223, 0.8326), (-2.779, 0.8223, -0.0007334), (-2.797, 0.7763, 0.8326), (-2.779, 0.7763, -0.0007334), (-2.799, 0.8223, 0.8322), (-2.823, 0.8223, -0.0009346), (-2.799, 0.7763, 0.8322), (-2.823, 0.7763, -0.0009346), (-2.876, 0.8223, 0.8344), (-2.9, 0.8223, 0.001272), (-2.876, 0.7763, 0.8344), (-2.9, 0.7763, 0.001272), (-2.881, 0.8223, 0.7292), (-2.94, 0.8223, -0.00193), (-2.881, 0.7763, 0.7292), (-2.94, 0.7763, -0.00193), (-2.959, 0.8223, 0.7354), (-3.018, 0.8223, 0.004291), (-2.959, 0.7763, 0.7354), (-3.018, 0.7763, 0.004291), (-3.0, 0.8223, 0.7322), (-3.022, 0.8223, -0.001005), (-3.0, 0.7763, 0.7322), (-3.022, 0.7763, -0.001005), (-3.077, 0.8223, 0.7345), (-3.099, 0.8223, 0.001341), (-3.077, 0.7763, 0.7345), (-3.099, 0.7763, 0.001341), (-3.119, 0.8223, 0.6345), (-3.102, 0.8223, 0.001202), (-3.119, 0.7763, 0.6345), (-3.102, 0.7763, 0.001202), (-3.197, 0.8223, 0.6323), (-3.179, 0.8223, -0.000957), (-3.197, 0.7763, 0.6323), (-3.179, 0.7763, -0.000957), (-3.2, 0.8223, 0.7322), (-3.222, 0.8223, -0.001006), (-3.2, 0.7763, 0.7322), (-3.222, 0.7763, -0.001006), (-3.277, 0.8223, 0.7345), (-3.299, 0.8223, 0.001341), (-3.277, 0.7763, 0.7345), (-3.299, 0.7763, 0.001341), (-2.137, 0.77, 0.3436), (-3.358, 0.77, 0.2798), (-2.137, 0.83, 0.3436), (-3.358, 0.83, 0.2798), (-2.142, 0.77, 0.4434), (-3.363, 0.77, 0.3797), (-2.142, 0.83, 0.4434), (-3.363, 0.83, 0.3797), (-2.137, 0.77, 0.1436), (-3.358, 0.77, 0.07983), (-2.137, 0.83, 0.1436), (-3.358, 0.83, 0.07983), (-2.142, 0.77, 0.2434), (-3.363, 0.77, 0.1797), (-2.142, 0.83, 0.2434), (-3.363, 0.83, 0.1797), (-2.185, 0.8223, -0.2576), (-2.185, 0.7763, -0.2576), (-2.262, 0.8223, -0.26), (-2.262, 0.7763, -0.26), (-2.316, 0.8223, -0.2594), (-2.316, 0.7763, -0.2594), (-2.394, 0.8223, -0.2589), (-2.394, 0.7763, -0.2589), (-2.397, 0.8223, -0.2584), (-2.397, 0.7763, -0.2584), (-2.474, 0.8223, -0.2598), (-2.474, 0.7763, -0.2598), (-2.513, 0.8223, -0.2593), (-2.513, 0.7763, -0.2593), (-2.591, 0.8223, -0.259), (-2.591, 0.7763, -0.259), (-2.595, 0.8223, -0.2582), (-2.595, 0.7763, -0.2582), (-2.673, 0.8223, -0.2598), (-2.673, 0.7763, -0.2598), (-2.696, 0.8223, -0.2582), (-2.696, 0.7763, -0.2582), (-2.774, 0.8223, -0.2599), (-2.774, 0.7763, -0.2599), (-2.83, 0.8223, -0.26), (-2.83, 0.7763, -0.26), (-2.907, 0.8223, -0.2578), (-2.907, 0.7763, -0.2578), (-2.961, 0.8223, -0.2603), (-2.961, 0.7763, -0.2603), (-3.038, 0.8223, -0.2541), (-3.038, 0.7763, -0.2541), (-3.03, 0.8223, -0.2601), (-3.03, 0.7763, -0.2601), (-3.107, 0.8223, -0.2577), (-3.107, 0.7763, -0.2577), (-3.095, 0.8223, -0.2579), (-3.095, 0.7763, -0.2579), (-3.172, 0.8223, -0.26), (-3.172, 0.7763, -0.26), (-3.23, 0.8223, -0.2601), (-3.23, 0.7763, -0.2601), (-3.307, 0.8223, -0.2577), (-3.307, 0.7763, -0.2577), (-2.0, 0.9, -0.5), (-2.0, -1.1, -0.5), (-3.5, 0.9, -0.5), (-3.5, -1.1, -0.5), (-3.301, -1.1, -0.5), (-3.301, 0.9, -0.5), (-2.199, -1.1, -0.5), (-2.199, 0.9, -0.5), (-2.0, -0.8989, -0.5), (-3.5, -0.8989, -0.5), (-3.301, -0.8989, -0.5), (-2.199, -0.8989, -0.5), (-2.0, 0.6986, -0.5), (-3.5, 0.6986, -0.5), (-3.301, 0.6986, -0.5), (-2.199, 0.6986, -0.5)], [], [(20, 0, 1, 22), (8, 5, 7, 10), (4, 9, 11, 6), (7, 6, 11, 10), (5, 8, 9, 4), (26, 15, 13, 27), (10, 11, 9, 8), (19, 13, 15, 17), (14, 16, 18, 12), (2, 23, 21, 3), (22, 39, 38, 20), (39, 33, 32, 38), (12, 34, 35, 14), (16, 36, 37, 18), (36, 35, 34, 37), (19, 17, 29, 28), (26, 27, 28, 29), (23, 30, 31, 21), (24, 25, 31, 30), (41, 40, 42, 43), (45, 47, 46, 44), (43, 47, 147, 145), (43, 42, 46, 47), (42, 40, 44, 46), (40, 41, 45, 44), (49, 48, 50, 51), (53, 55, 54, 52), (89, 91, 169, 168), (51, 50, 54, 55), (50, 48, 52, 54), (48, 49, 53, 52), (57, 56, 58, 59), (61, 63, 62, 60), (119, 117, 182, 183), (59, 58, 62, 63), (58, 56, 60, 62), (56, 57, 61, 60), (65, 64, 66, 67), (69, 71, 70, 68), (53, 49, 148, 150), (67, 66, 70, 71), (66, 64, 68, 70), (64, 65, 69, 68), (73, 72, 74, 75), (77, 79, 78, 76), (123, 127, 187, 185), (75, 74, 78, 79), (74, 72, 76, 78), (72, 73, 77, 76), (81, 80, 82, 83), (85, 87, 86, 84), (47, 45, 146, 147), (83, 82, 86, 87), (82, 80, 84, 86), (80, 81, 85, 84), (89, 88, 90, 91), (93, 95, 94, 92), (51, 55, 151, 149), (91, 90, 94, 95), (90, 88, 92, 94), (88, 89, 93, 92), (97, 96, 98, 99), (101, 103, 102, 100), (97, 99, 173, 172), (99, 98, 102, 103), (98, 96, 100, 102), (96, 97, 101, 100), (105, 104, 106, 107), (109, 111, 110, 108), (127, 125, 186, 187), (107, 106, 110, 111), (106, 104, 108, 110), (104, 105, 109, 108), (113, 112, 114, 115), (117, 119, 118, 116), (61, 57, 152, 154), (115, 114, 118, 119), (114, 112, 116, 118), (112, 113, 117, 116), (121, 120, 122, 123), (125, 127, 126, 124), (55, 53, 150, 151), (123, 122, 126, 127), (122, 120, 124, 126), (120, 121, 125, 124), (129, 131, 130, 128), (133, 132, 134, 135), (129, 133, 135, 131), (131, 135, 134, 130), (130, 134, 132, 128), (128, 132, 133, 129), (137, 139, 138, 136), (141, 140, 142, 143), (137, 141, 143, 139), (139, 143, 142, 138), (138, 142, 140, 136), (136, 140, 141, 137), (144, 145, 147, 146), (148, 149, 151, 150), (152, 153, 155, 154), (156, 157, 159, 158), (160, 161, 163, 162), (164, 165, 167, 166), (168, 169, 171, 170), (172, 173, 175, 174), (176, 177, 179, 178), (180, 181, 183, 182), (184, 185, 187, 186), (125, 121, 184, 186), (115, 119, 183, 181), (45, 41, 144, 146), (111, 109, 178, 179), (81, 83, 165, 164), (117, 113, 180, 182), (107, 111, 179, 177), (103, 101, 174, 175), (73, 75, 161, 160), (109, 105, 176, 178), (99, 103, 175, 173), (95, 93, 170, 171), (65, 67, 157, 156), (101, 97, 172, 174), (91, 95, 171, 169), (87, 85, 166, 167), (57, 59, 153, 152), (93, 89, 168, 170), (83, 87, 167, 165), (79, 77, 162, 163), (49, 51, 149, 148), (85, 81, 164, 166), (121, 123, 185, 184), (75, 79, 163, 161), (71, 69, 158, 159), (41, 43, 145, 144), (77, 73, 160, 162), (113, 115, 181, 180), (67, 71, 159, 157), (63, 61, 154, 155), (69, 65, 156, 158), (105, 107, 177, 176), (59, 63, 155, 153), (33, 39, 203, 200), (21, 31, 199, 194), (39, 22, 195, 203), (15, 26, 197, 191), (29, 17, 192, 198), (31, 25, 196, 199), (22, 1, 188, 195), (34, 12, 190, 201), (37, 34, 201, 202), (17, 15, 191, 192), (3, 21, 194, 189), (26, 29, 198, 197), (12, 18, 193, 190), (18, 37, 202, 193)])
me_cube_001.materials.append(mat_wood)
me_cube_001.use_remesh_preserve_volume = False
me_cube_001.use_remesh_preserve_attributes = False
me_cube_001.use_mirror_vertex_groups = False
me_cube_001.update()
me_cube = bpy.data.meshes.new('Cube')
me_cube.from_pydata([(-2.05, -2.0, 0.0), (-2.0, -2.0, 2.6), (-2.05, 1.05, 0.0), (-2.0, 1.0, 2.6), (2.05, -2.0, 0.0), (2.0, -2.0, 2.1), (2.05, 1.05, 0.0), (2.0, 1.0, 2.1), (-1.0, 1.05, 0.0), (-1.0, 1.0, 3.1), (-1.0, -2.0, 0.0), (-1.0, -2.0, 3.1), (-2.0, -2.0, 1.95), (-2.0, 1.0, 1.95), (2.0, 1.0, 1.95), (1.696, -2.0, 1.808), (-1.0, -2.0, 1.95), (-1.0, 1.0, 1.95), (0.05, 1.0, 2.75), (0.05, -2.0, 0.0), (0.05, 1.05, 0.0), (0.05, -2.0, 2.75), (0.2926, -2.0, 1.808), (0.05, 1.0, 1.95), (-1.0, -1.9, 1.95), (-1.0, -1.9, 0.0), (0.05, -1.9, 1.95), (0.05, -1.9, 0.0), (-1.0, -2.0, 0.0), (-1.0, -2.0, 1.95), (0.05, -2.0, 0.0), (0.05, -2.0, 1.95), (-1.1, -2.0, 0.0), (-1.1, -2.0, 2.05), (-1.0, -2.1, 1.95), (0.15, -2.0, 0.0), (0.15, -2.0, 2.05), (-1.0, -2.1, 0.0), (0.05, -2.1, 1.95), (0.05, -2.1, 0.0), (-1.1, -2.1, 2.05), (-1.1, -2.1, 0.0), (0.15, -2.1, 2.05), (0.15, -2.1, 0.0), (-2.0, 1.0, 0.8), (2.0, 1.0, 0.8), (1.696, -2.0, 0.9454), (0.05, -1.9, 0.8), (-1.0, -2.0, 0.8), (-1.0, 1.0, 0.8), (-2.0, -2.0, 0.8), (0.05, 1.0, 0.8), (0.2926, -2.0, 0.9454), (-1.0, -1.9, 0.8), (2.0, -2.0, 0.8), (2.0, -2.05, 0.0), (0.1, -2.05, 0.0), (-2.0, -2.05, 0.0), (-1.05, -2.05, 0.0), (-1.0, -2.0, 0.8), (0.05, -2.0, 0.8), (-2.0, -2.0, 0.8), (-2.05, 1.05, 0.75), (2.05, 1.05, 0.75), (2.05, -2.0, 0.75), (0.05, -1.9, 0.8), (-1.0, -2.0, 0.8), (-1.0, 1.05, 0.75), (0.05, 1.05, 0.75), (0.05, -2.0, 0.8), (-1.0, -1.9, 0.8), (-2.05, -2.0, 0.75), (2.0, -2.05, 0.75), (-1.05, -2.05, 0.75), (0.1, -2.05, 0.75), (-2.0, -2.05, 0.75), (2.0, -2.0, 1.95), (0.05, -2.0, 1.95), (2.0, -2.0, 0.8), (0.05, -2.0, 0.8), (1.796, -2.0, 1.908), (0.1926, -2.0, 1.908), (1.796, -2.0, 0.8454), (0.1926, -2.0, 0.8454), (1.796, -2.1, 1.908), (0.1926, -2.1, 1.908), (1.796, -2.1, 0.8454), (0.1926, -2.1, 0.8454), (1.696, -2.1, 1.808), (0.2926, -2.1, 1.808), (1.696, -2.1, 0.9454), (0.2926, -2.1, 0.9454), (0.7164, -2.0, 1.808), (0.6719, -2.0, 1.808), (0.7164, -2.0, 0.9454), (0.6719, -2.0, 0.9454), (0.7164, -2.031, 1.808), (0.6719, -2.031, 1.808), (0.7164, -2.031, 0.9454), (0.6719, -2.031, 0.9454), (1.316, -2.0, 1.808), (1.272, -2.0, 1.808), (1.316, -2.0, 0.9454), (1.272, -2.0, 0.9454), (1.316, -2.031, 1.808), (1.272, -2.031, 1.808), (1.316, -2.031, 0.9454), (1.272, -2.031, 0.9454), (1.723, -2.0, 1.355), (1.723, -2.0, 1.399), (0.2656, -2.0, 1.355), (0.2656, -2.0, 1.399), (1.723, -2.041, 1.355), (1.723, -2.041, 1.399), (0.2656, -2.041, 1.355), (0.2656, -2.041, 1.399), (-1.6, 0.7, 0.9), (-0.4, 0.7, 0.9), (-1.6, 0.7, 0.0), (-0.4, 0.7, 0.0), (-1.6, 1.5, 0.9), (-0.4, 1.5, 0.9), (-1.6, 1.5, 0.0), (-0.4, 1.5, 0.0), (-1.291, 0.7, 2.0), (-0.7091, 0.7, 2.0), (-1.291, 1.3, 2.0), (-0.7091, 1.3, 2.0), (-1.191, 0.8, 3.536), (-0.8091, 0.8, 3.536), (-1.191, 1.2, 3.536), (-0.8091, 1.2, 3.536), (-1.445, 1.4, 1.05), (-0.5546, 1.4, 1.05), (-0.5546, 0.7, 1.05), (-1.445, 0.7, 1.05), (-1.291, 0.7, 3.536), (-0.7091, 0.7, 3.536), (-1.291, 1.3, 3.536), (-0.7091, 1.3, 3.536), (-1.191, 0.8, 3.136), (-0.8091, 0.8, 3.136), (-1.191, 1.2, 3.136), (-0.8091, 1.2, 3.136), (-0.9704, -1.9, 1.925), (-0.7826, -1.9, 1.925), (-0.7826, -1.9, 0.02539), (-0.9704, -1.9, 0.02539), (-0.7826, -1.947, 1.925), (-0.9704, -1.947, 1.925), (-0.7826, -1.947, 0.02539), (-0.9704, -1.947, 0.02539), (-0.7704, -1.9, 1.925), (-0.5826, -1.9, 1.925), (-0.5826, -1.9, 0.02539), (-0.7704, -1.9, 0.02539), (-0.5826, -1.947, 1.925), (-0.7704, -1.947, 1.925), (-0.5826, -1.947, 0.02539), (-0.7704, -1.947, 0.02539), (-0.5704, -1.9, 1.925), (-0.3826, -1.9, 1.925), (-0.3826, -1.9, 0.02539), (-0.5704, -1.9, 0.02539), (-0.3826, -1.947, 1.925), (-0.5704, -1.947, 1.925), (-0.3826, -1.947, 0.02539), (-0.5704, -1.947, 0.02539), (-0.3704, -1.9, 1.925), (-0.1826, -1.9, 1.925), (-0.1826, -1.9, 0.02539), (-0.3704, -1.9, 0.02539), (-0.1826, -1.947, 1.925), (-0.3704, -1.947, 1.925), (-0.1826, -1.947, 0.02539), (-0.3704, -1.947, 0.02539), (-0.1704, -1.9, 1.925), (0.01737, -1.9, 1.925), (0.01737, -1.9, 0.02539), (-0.1704, -1.9, 0.02539), (0.01737, -1.947, 1.925), (-0.1704, -1.947, 1.925), (0.01737, -1.947, 0.02539), (-0.1704, -1.947, 0.02539), (0.02725, -1.92, 0.4492), (0.02725, -1.92, 0.2614), (-0.9803, -1.92, 0.2614), (-0.9803, -1.92, 0.4492), (0.02725, -1.967, 0.2614), (0.02725, -1.967, 0.4492), (-0.9803, -1.967, 0.2614), (-0.9803, -1.967, 0.4492), (0.02725, -1.92, 1.752), (0.02725, -1.92, 1.564), (-0.9803, -1.92, 1.564), (-0.9803, -1.92, 1.752), (0.02725, -1.967, 1.564), (0.02725, -1.967, 1.752), (-0.9803, -1.967, 1.564), (-0.9803, -1.967, 1.752)], [], [(12, 1, 3, 13), (23, 18, 7, 14), (14, 7, 5, 76), (16, 11, 1, 12), (66, 10, 25, 70), (77, 21, 11, 16), (13, 3, 9, 17), (44, 13, 17, 49), (79, 77, 26, 47), (48, 16, 12, 50), (45, 14, 76, 78), (51, 23, 14, 45), (50, 12, 13, 44), (49, 17, 23, 51), (46, 15, 22, 52), (76, 5, 21, 77), (77, 16, 24, 26), (47, 26, 24, 53), (17, 9, 18, 23), (29, 33, 36, 31), (28, 32, 33, 29), (30, 31, 36, 35), (34, 38, 42, 40), (37, 34, 40, 41), (39, 43, 42, 38), (31, 30, 39, 38), (36, 33, 40, 42), (28, 29, 34, 37), (30, 35, 43, 39), (32, 28, 37, 41), (33, 32, 41, 40), (29, 31, 38, 34), (35, 36, 42, 43), (65, 47, 53, 70), (48, 50, 61, 59), (67, 49, 51, 68), (71, 50, 44, 62), (68, 51, 45, 63), (63, 45, 78, 64), (78, 79, 60, 54), (69, 79, 47, 65), (62, 44, 49, 67), (16, 48, 53, 24), (72, 54, 60, 74), (73, 59, 61, 75), (64, 78, 54, 72), (66, 48, 59, 73), (0, 10, 58, 57), (71, 0, 57, 75), (19, 4, 55, 56), (50, 71, 75, 61), (79, 69, 74, 60), (4, 64, 72, 55), (58, 73, 75, 57), (55, 72, 74, 56), (2, 62, 67, 8), (19, 69, 65, 27), (6, 63, 64, 4), (20, 68, 63, 6), (0, 71, 62, 2), (8, 67, 68, 20), (27, 65, 70, 25), (48, 66, 70, 53), (81, 80, 76, 77), (80, 82, 78, 76), (83, 81, 77, 79), (82, 83, 79, 78), (46, 52, 91, 90), (81, 83, 87, 85), (22, 15, 88, 89), (52, 22, 89, 91), (89, 88, 84, 85), (88, 90, 86, 84), (91, 89, 85, 87), (90, 91, 87, 86), (80, 81, 85, 84), (15, 46, 90, 88), (83, 82, 86, 87), (82, 80, 84, 86), (94, 95, 93, 92), (98, 96, 97, 99), (92, 93, 97, 96), (95, 94, 98, 99), (94, 92, 96, 98), (93, 95, 99, 97), (102, 103, 101, 100), (106, 104, 105, 107), (100, 101, 105, 104), (103, 102, 106, 107), (102, 100, 104, 106), (101, 103, 107, 105), (110, 111, 109, 108), (114, 112, 113, 115), (108, 109, 113, 112), (111, 110, 114, 115), (110, 108, 112, 114), (109, 111, 115, 113), (118, 119, 117, 116), (122, 120, 121, 123), (117, 119, 123, 121), (133, 132, 126, 127), (119, 118, 122, 123), (118, 116, 120, 122), (126, 124, 136, 138), (135, 134, 125, 124), (134, 133, 127, 125), (132, 135, 124, 126), (130, 128, 140, 142), (127, 126, 138, 139), (125, 127, 139, 137), (124, 125, 137, 136), (120, 116, 135, 132), (117, 121, 133, 134), (116, 117, 134, 135), (121, 120, 132, 133), (129, 128, 136, 137), (130, 131, 139, 138), (131, 129, 137, 139), (128, 130, 138, 136), (140, 141, 143, 142), (131, 130, 142, 143), (129, 131, 143, 141), (128, 129, 141, 140), (146, 147, 144, 145), (150, 148, 149, 151), (145, 144, 149, 148), (147, 146, 150, 151), (146, 145, 148, 150), (144, 147, 151, 149), (154, 155, 152, 153), (158, 156, 157, 159), (153, 152, 157, 156), (155, 154, 158, 159), (154, 153, 156, 158), (152, 155, 159, 157), (162, 163, 160, 161), (166, 164, 165, 167), (161, 160, 165, 164), (163, 162, 166, 167), (162, 161, 164, 166), (160, 163, 167, 165), (170, 171, 168, 169), (174, 172, 173, 175), (169, 168, 173, 172), (171, 170, 174, 175), (170, 169, 172, 174), (168, 171, 175, 173), (178, 179, 176, 177), (182, 180, 181, 183), (177, 176, 181, 180), (179, 178, 182, 183), (178, 177, 180, 182), (176, 179, 183, 181), (186, 187, 184, 185), (190, 188, 189, 191), (185, 184, 189, 188), (187, 186, 190, 191), (186, 185, 188, 190), (184, 187, 191, 189), (194, 195, 192, 193), (198, 196, 197, 199), (193, 192, 197, 196), (195, 194, 198, 199), (194, 193, 196, 198), (192, 195, 199, 197)])
me_cube.polygons.foreach_set('material_index', [1, 1, 1, 1, 1, 1, 1, 1, 1, 1, 1, 1, 1, 1, 5, 1, 1, 5, 1, 4, 4, 4, 4, 4, 4, 4, 4, 4, 4, 4, 4, 4, 4, 1, 1, 0, 0, 0, 0, 1, 1, 0, 1, 0, 0, 0, 1, 1, 0, 1, 0, 1, 0, 0, 0, 0, 1, 0, 0, 0, 0, 5, 1, 1, 1, 1, 1, 3, 3, 3, 3, 3, 3, 3, 3, 3, 3, 3, 3, 3, 3, 3, 3, 3, 3, 3, 3, 3, 3, 3, 3, 3, 3, 3, 3, 3, 3, 0, 0, 0, 0, 0, 0, 0, 0, 0, 0, 0, 0, 0, 0, 0, 0, 0, 0, 0, 0, 0, 0, 0, 0, 0, 0, 3, 3, 3, 3, 3, 3, 3, 3, 3, 3, 3, 3, 3, 3, 3, 3, 3, 3, 3, 3, 3, 3, 3, 3, 3, 3, 3, 3, 3, 3, 3, 3, 3, 3, 3, 3, 3, 3, 3, 3, 3, 3])
me_cube.materials.append(mat_stone)
me_cube.materials.append(mat_wood)
me_cube.materials.append(mat_roof)
me_cube.materials.append(mat_wood_light)
me_cube.materials.append(mat_wood_dark)
me_cube.materials.append(mat_inside)
me_cube.use_remesh_preserve_volume = False
me_cube.use_remesh_preserve_attributes = False
me_cube.use_mirror_vertex_groups = False
me_cube.update()

# ---- objects
ob_roof = bpy.data.objects.new('Roof', me_cube_002)
ob_side = bpy.data.objects.new('Side', me_cube_001)
ob_hut = bpy.data.objects.new('Hut', me_cube)
ob_camera = bpy.data.objects.new('Camera', cam_camera)

# ---- transforms, parenting, visibility, modifiers, constraints
ob_roof.location = (0.0, 0.0, 0.0)
ob_roof.lineart.crease_threshold = 0.0
ob_side.location = (0.0, 0.0, 0.0)
ob_side.lineart.crease_threshold = 0.0
ob_hut.location = (0.0, 0.0, 0.0)
ob_hut.lineart.crease_threshold = 0.0
ob_camera.location = (7.481, -6.508, 5.344)
ob_camera.rotation_euler = (1.109, 0.01082, 0.8149)
ob_camera.lock_rotations_4d = False
ob_camera.empty_display_type = 'ARROWS'
ob_camera.color = (0.0, 0.0, 0.0, 0.0)
ob_camera.display_type = 'WIRE'
ob_camera.lineart.crease_threshold = 0.0

# ---- collection membership
col_collection_1.objects.link(ob_roof)
col_collection_1.objects.link(ob_side)
col_collection_1.objects.link(ob_hut)
col_collection_1.objects.link(ob_camera)

# ---- scene / render settings (as saved in the file)
scene.camera = ob_camera
scene.frame_start = 1; scene.frame_end = 250; scene.frame_set(1)
scene.render.engine = 'CYCLES'
scene.render.resolution_percentage = 50
scene.render.dither_intensity = 0.0
scene.cycles.use_denoising = False
scene.cycles.samples = 128
scene.cycles.sampling_pattern = 'TABULATED_SOBOL'
scene.cycles.use_adaptive_sampling = False
scene.cycles.use_light_tree = False
scene.cycles.blur_glossy = 0.0
scene.cycles.sample_clamp_indirect = 0.0
scene.view_settings.view_transform = 'Standard'
bpy.context.view_layer.update()

# ---- added for rendering (the .blend has no usable light): sun
light_auto_sun = bpy.data.lights.new('AutoSun', 'SUN')
light_auto_sun.energy = 3.0
light_auto_sun.angle = 0.0523599
ob_auto_sun = bpy.data.objects.new('AutoSun', light_auto_sun)
scene.collection.objects.link(ob_auto_sun)
ob_auto_sun.rotation_euler = (0.872665, 0.174533, 0.523599)
bpy.context.view_layer.update()
